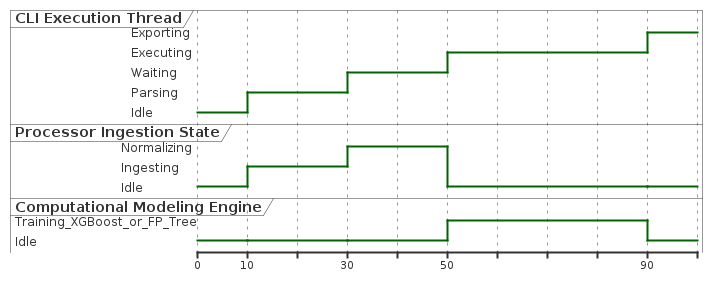

The diagram above was rendered by PlantUML. Its source (embedded in the PNG):
@startuml TemporalDiagram
robust "CLI Execution Thread" as CLI
robust "Processor Ingestion State" as PROC
robust "Computational Modeling Engine" as COMP

@0
CLI is Idle
PROC is Idle
COMP is Idle

@10
CLI is Parsing
PROC is Ingesting
COMP is Idle

@30
CLI is Waiting
PROC is Normalizing
COMP is Idle

@50
CLI is Executing
PROC is Idle
COMP is Training_XGBoost_or_FP_Tree

@90
CLI is Exporting
PROC is Idle
COMP is Idle
@endum